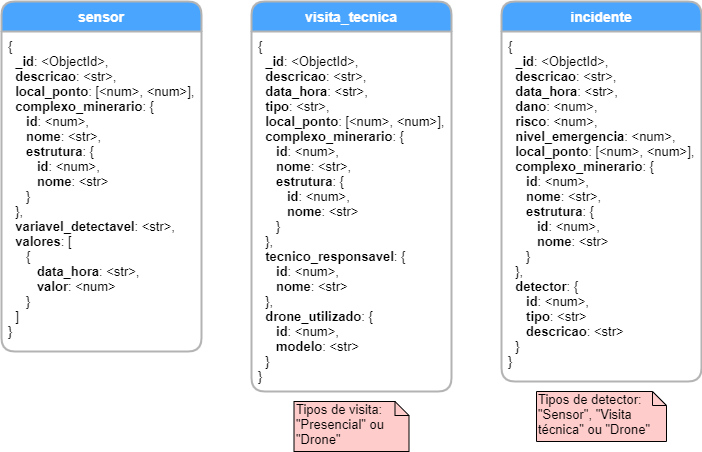

The diagram above was exported from draw.io. Its source (the exported page's mxGraphModel, read from the mxfile embedded in the PNG):
<mxGraphModel dx="1422" dy="714" grid="1" gridSize="10" guides="1" tooltips="1" connect="1" arrows="1" fold="1" page="1" pageScale="1" pageWidth="827" pageHeight="1169" math="0" shadow="0">
  <root>
    <mxCell id="0" />
    <mxCell id="1" parent="0" />
    <mxCell id="qbe2aAzy_nX3zcsof56Q-9" value="&lt;font color=&quot;#000000&quot;&gt;Tipos de visita:&lt;br&gt;&quot;Presencial&quot; ou &quot;Drone&quot;&lt;br&gt;&lt;/font&gt;" style="shape=note;whiteSpace=wrap;html=1;size=14;verticalAlign=top;align=left;spacingTop=-6;strokeColor=#000000;strokeWidth=1;fillColor=#FECCCB;fontSize=13;fontColor=#FFFFFF;" vertex="1" parent="1">
      <mxGeometry x="372.5" y="500" width="115" height="50" as="geometry" />
    </mxCell>
    <mxCell id="qbe2aAzy_nX3zcsof56Q-12" value="&lt;font color=&quot;#000000&quot;&gt;Tipos de detector:&lt;br&gt;&quot;Sensor&quot;, &quot;Visita técnica&quot; ou &quot;Drone&quot;&lt;br&gt;&lt;/font&gt;" style="shape=note;whiteSpace=wrap;html=1;size=14;verticalAlign=top;align=left;spacingTop=-6;strokeColor=#000000;strokeWidth=1;fillColor=#FECCCB;fontSize=13;fontColor=#FFFFFF;" vertex="1" parent="1">
      <mxGeometry x="615" y="490" width="130" height="50" as="geometry" />
    </mxCell>
    <mxCell id="qbe2aAzy_nX3zcsof56Q-1" value="sensor" style="swimlane;childLayout=stackLayout;horizontal=1;startSize=30;horizontalStack=0;rounded=1;fontSize=14;fontStyle=1;strokeWidth=2;resizeParent=0;resizeLast=1;shadow=0;dashed=0;align=center;fillColor=#4AA5FF;strokeColor=#B3B3B3;fontColor=#FFFFFF;" vertex="1" parent="1">
      <mxGeometry x="80" y="100" width="200" height="350" as="geometry" />
    </mxCell>
    <mxCell id="qbe2aAzy_nX3zcsof56Q-2" value="{&lt;br&gt;&amp;nbsp; &lt;b&gt;_id&lt;/b&gt;: &amp;lt;ObjectId&amp;gt;,&lt;br&gt;&amp;nbsp; &lt;b&gt;descricao&lt;/b&gt;: &amp;lt;str&amp;gt;,&lt;br&gt;&amp;nbsp; &lt;b&gt;local_ponto&lt;/b&gt;: [&amp;lt;num&amp;gt;, &amp;lt;num&amp;gt;],&lt;br&gt;&amp;nbsp; &lt;b&gt;complexo_minerario&lt;/b&gt;: {&lt;br&gt;&amp;nbsp; &amp;nbsp; &amp;nbsp;&lt;b&gt;id&lt;/b&gt;: &amp;lt;num&amp;gt;,&lt;br&gt;&amp;nbsp; &amp;nbsp; &amp;nbsp;&lt;b&gt;nome&lt;/b&gt;: &amp;lt;str&amp;gt;,&lt;br&gt;&amp;nbsp; &amp;nbsp; &amp;nbsp;&lt;b&gt;estrutura&lt;/b&gt;: {&lt;br&gt;&amp;nbsp; &amp;nbsp; &amp;nbsp; &amp;nbsp;&amp;nbsp;&lt;b&gt;id&lt;/b&gt;: &amp;lt;num&amp;gt;,&lt;br&gt;&amp;nbsp; &amp;nbsp; &amp;nbsp; &amp;nbsp;&amp;nbsp;&lt;b&gt;nome&lt;/b&gt;: &amp;lt;str&amp;gt;&lt;br&gt;&amp;nbsp; &amp;nbsp; &amp;nbsp;}&lt;br&gt;&amp;nbsp; },&lt;br&gt;&amp;nbsp; &lt;b&gt;variavel_detectavel&lt;/b&gt;: &amp;lt;str&amp;gt;,&lt;br&gt;&amp;nbsp; &lt;b&gt;valores&lt;/b&gt;: [&lt;br&gt;&amp;nbsp; &amp;nbsp; &amp;nbsp;{&lt;br&gt;&amp;nbsp; &amp;nbsp; &amp;nbsp; &amp;nbsp; &lt;b&gt;data_hora&lt;/b&gt;: &amp;lt;str&amp;gt;,&lt;br&gt;&amp;nbsp; &amp;nbsp; &amp;nbsp; &amp;nbsp; &lt;b&gt;valor&lt;/b&gt;: &amp;lt;num&amp;gt;&lt;br&gt;&amp;nbsp; &amp;nbsp; &amp;nbsp;}&lt;br&gt;&amp;nbsp; ]&lt;br&gt;}" style="align=left;strokeColor=none;fillColor=none;spacingLeft=4;fontSize=13;verticalAlign=top;resizable=0;rotatable=0;part=1;spacing=3;html=1;" vertex="1" parent="qbe2aAzy_nX3zcsof56Q-1">
      <mxGeometry y="30" width="200" height="320" as="geometry" />
    </mxCell>
    <mxCell id="qbe2aAzy_nX3zcsof56Q-5" value="visita_tecnica" style="swimlane;childLayout=stackLayout;horizontal=1;startSize=30;horizontalStack=0;rounded=1;fontSize=14;fontStyle=1;strokeWidth=2;resizeParent=0;resizeLast=1;shadow=0;dashed=0;align=center;fillColor=#4AA5FF;strokeColor=#B3B3B3;fontColor=#FFFFFF;" vertex="1" parent="1">
      <mxGeometry x="330" y="100" width="200" height="390" as="geometry" />
    </mxCell>
    <mxCell id="qbe2aAzy_nX3zcsof56Q-6" value="{&lt;br&gt;&amp;nbsp; &lt;b&gt;_id&lt;/b&gt;: &amp;lt;ObjectId&amp;gt;,&lt;br&gt;&amp;nbsp; &lt;b&gt;descricao&lt;/b&gt;: &amp;lt;str&amp;gt;,&lt;br&gt;&amp;nbsp; &lt;b&gt;data_hora&lt;/b&gt;: &amp;lt;str&amp;gt;,&lt;br&gt;&amp;nbsp; &lt;b&gt;tipo&lt;/b&gt;: &amp;lt;str&amp;gt;,&lt;br&gt;&amp;nbsp; &lt;b&gt;local_ponto&lt;/b&gt;: [&amp;lt;num&amp;gt;, &amp;lt;num&amp;gt;],&lt;br&gt;&amp;nbsp; &lt;b&gt;complexo_minerario&lt;/b&gt;: {&lt;br&gt;&amp;nbsp; &amp;nbsp; &amp;nbsp;&lt;b&gt;id&lt;/b&gt;: &amp;lt;num&amp;gt;,&lt;br&gt;&amp;nbsp; &amp;nbsp; &amp;nbsp;&lt;b&gt;nome&lt;/b&gt;: &amp;lt;str&amp;gt;,&lt;br&gt;&amp;nbsp; &amp;nbsp; &amp;nbsp;&lt;b&gt;estrutura&lt;/b&gt;: {&lt;br&gt;&amp;nbsp; &amp;nbsp; &amp;nbsp; &amp;nbsp;&amp;nbsp;&lt;b&gt;id&lt;/b&gt;: &amp;lt;num&amp;gt;,&lt;br&gt;&amp;nbsp; &amp;nbsp; &amp;nbsp; &amp;nbsp;&amp;nbsp;&lt;b&gt;nome&lt;/b&gt;: &amp;lt;str&amp;gt;&lt;br&gt;&amp;nbsp; &amp;nbsp; &amp;nbsp;}&lt;br&gt;&amp;nbsp; },&lt;br&gt;&amp;nbsp;&amp;nbsp;&lt;b&gt;tecnico_responsavel&lt;/b&gt;: {&lt;br&gt;&amp;nbsp; &amp;nbsp; &amp;nbsp;&lt;b&gt;id&lt;/b&gt;: &amp;lt;num&amp;gt;,&lt;br&gt;&amp;nbsp; &amp;nbsp; &amp;nbsp;&lt;b&gt;nome&lt;/b&gt;: &amp;lt;str&amp;gt;&lt;br&gt;&amp;nbsp; },&lt;br&gt;&amp;nbsp;&amp;nbsp;&lt;b&gt;drone_utilizado&lt;/b&gt;: {&lt;br&gt;&amp;nbsp; &amp;nbsp; &amp;nbsp;&lt;b&gt;id&lt;/b&gt;: &amp;lt;num&amp;gt;,&lt;br&gt;&amp;nbsp; &amp;nbsp; &amp;nbsp;&lt;b&gt;modelo&lt;/b&gt;: &amp;lt;str&amp;gt;&lt;br&gt;&amp;nbsp; }&lt;br&gt;}" style="align=left;strokeColor=none;fillColor=none;spacingLeft=4;fontSize=13;verticalAlign=top;resizable=0;rotatable=0;part=1;spacing=3;html=1;" vertex="1" parent="qbe2aAzy_nX3zcsof56Q-5">
      <mxGeometry y="30" width="200" height="360" as="geometry" />
    </mxCell>
    <mxCell id="qbe2aAzy_nX3zcsof56Q-10" value="incidente" style="swimlane;childLayout=stackLayout;horizontal=1;startSize=30;horizontalStack=0;rounded=1;fontSize=14;fontStyle=1;strokeWidth=2;resizeParent=0;resizeLast=1;shadow=0;dashed=0;align=center;fillColor=#4AA5FF;strokeColor=#B3B3B3;fontColor=#FFFFFF;" vertex="1" parent="1">
      <mxGeometry x="580" y="100" width="200" height="380" as="geometry" />
    </mxCell>
    <mxCell id="qbe2aAzy_nX3zcsof56Q-11" value="{&lt;br&gt;&amp;nbsp; &lt;b&gt;_id&lt;/b&gt;: &amp;lt;ObjectId&amp;gt;,&lt;br&gt;&amp;nbsp; &lt;b&gt;descricao&lt;/b&gt;: &amp;lt;str&amp;gt;,&lt;br&gt;&amp;nbsp; &lt;b&gt;data_hora&lt;/b&gt;: &amp;lt;str&amp;gt;,&lt;br&gt;&amp;nbsp; &lt;b&gt;dano&lt;/b&gt;: &amp;lt;num&amp;gt;,&lt;br&gt;&amp;nbsp;&amp;nbsp;&lt;b&gt;risco&lt;/b&gt;: &amp;lt;num&amp;gt;,&lt;br&gt;&amp;nbsp; &lt;b&gt;nivel_emergencia&lt;/b&gt;: &amp;lt;num&amp;gt;,&lt;br&gt;&amp;nbsp; &lt;b&gt;local_ponto&lt;/b&gt;: [&amp;lt;num&amp;gt;, &amp;lt;num&amp;gt;],&lt;br&gt;&amp;nbsp; &lt;b&gt;complexo_minerario&lt;/b&gt;: {&lt;br&gt;&amp;nbsp; &amp;nbsp; &amp;nbsp;&lt;b&gt;id&lt;/b&gt;: &amp;lt;num&amp;gt;,&lt;br&gt;&amp;nbsp; &amp;nbsp; &amp;nbsp;&lt;b&gt;nome&lt;/b&gt;: &amp;lt;str&amp;gt;,&lt;br&gt;&amp;nbsp; &amp;nbsp; &amp;nbsp;&lt;b&gt;estrutura&lt;/b&gt;: {&lt;br&gt;&amp;nbsp; &amp;nbsp; &amp;nbsp; &amp;nbsp;&amp;nbsp;&lt;b&gt;id&lt;/b&gt;: &amp;lt;num&amp;gt;,&lt;br&gt;&amp;nbsp; &amp;nbsp; &amp;nbsp; &amp;nbsp;&amp;nbsp;&lt;b&gt;nome&lt;/b&gt;: &amp;lt;str&amp;gt;&lt;br&gt;&amp;nbsp; &amp;nbsp; &amp;nbsp;}&lt;br&gt;&amp;nbsp; },&lt;br&gt;&amp;nbsp;&amp;nbsp;&lt;b&gt;detector&lt;/b&gt;: {&lt;br&gt;&amp;nbsp; &amp;nbsp; &amp;nbsp;&lt;b&gt;id&lt;/b&gt;: &amp;lt;num&amp;gt;,&lt;br&gt;&amp;nbsp; &amp;nbsp; &amp;nbsp;&lt;b&gt;tipo&lt;/b&gt;: &amp;lt;str&amp;gt;&lt;br&gt;&amp;nbsp; &amp;nbsp; &amp;nbsp;&lt;b&gt;descricao&lt;/b&gt;: &amp;lt;str&amp;gt;&lt;br&gt;&amp;nbsp; }&lt;br&gt;}" style="align=left;strokeColor=none;fillColor=none;spacingLeft=4;fontSize=13;verticalAlign=top;resizable=0;rotatable=0;part=1;spacing=3;html=1;" vertex="1" parent="qbe2aAzy_nX3zcsof56Q-10">
      <mxGeometry y="30" width="200" height="350" as="geometry" />
    </mxCell>
  </root>
</mxGraphModel>